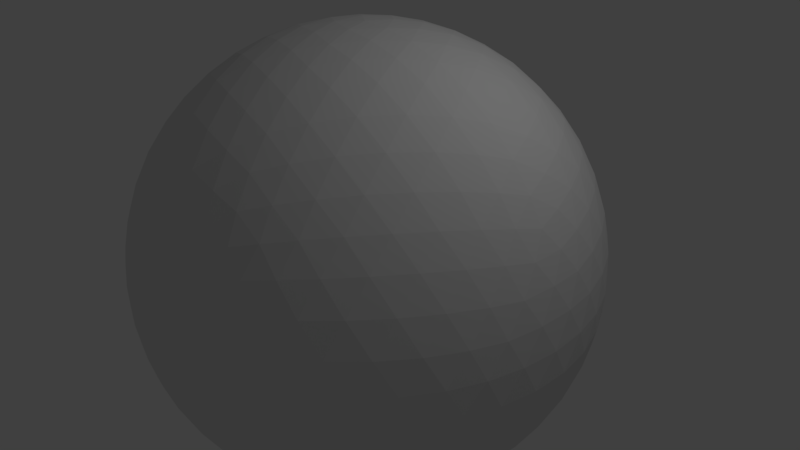 # Source: world.blend  (saved by Blender 2.79.0; exported with 4.5.12 LTS)
import bpy
from mathutils import Matrix  # noqa: F401  (used for matrix-valued properties, if any)

bpy.ops.wm.read_factory_settings(use_empty=True)
scene = bpy.context.scene
scene.name = 'Scene'

# ---- collections
col_collection_1 = bpy.data.collections.new('Collection 1'); scene.collection.children.link(col_collection_1)

# ---- world
world_world = bpy.data.worlds.new('World'); scene.world = world_world
world_world.color = (0.05088, 0.05088, 0.05088)
world_world.use_sun_shadow = False
world_world.sun_shadow_jitter_overblur = 0.0
world_world.cycles.sampling_method = 'MANUAL'

# ---- cameras
cam_camera = bpy.data.cameras.new('Camera')
cam_camera.clip_end = 100.0
cam_camera.lens = 35.0
cam_camera.sensor_width = 32.0
cam_camera.sensor_height = 18.0
cam_camera.ortho_scale = 7.314
cam_camera.dof.focus_distance = 0.0
cam_camera.dof.aperture_fstop = 128.0

# ---- lights
light_lamp = bpy.data.lights.new('Lamp', 'POINT')
light_lamp.transmission_factor = 0.0
light_lamp.cutoff_distance = 30.0
light_lamp.energy = 100.0
light_lamp.shadow_buffer_clip_start = 1.001
light_lamp.shadow_soft_size = 0.1
light_lamp.shadow_maximum_resolution = 0.006
light_lamp.use_absolute_resolution = True

# ---- meshes
me_icosphere_001 = bpy.data.meshes.new('Icosphere.001')
me_icosphere_001.from_pydata([(0.0, 0.0, -3.0), (2.171, -1.577, -1.342), (-0.8292, -2.552, -1.342), (-2.683, 0.0, -1.342), (-0.8292, 2.552, -1.342), (2.171, 1.577, -1.342), (0.8292, -2.552, 1.342), (-2.171, -1.577, 1.342), (-2.171, 1.577, 1.342), (0.8292, 2.552, 1.342), (2.683, 0.0, 1.342), (0.0, 0.0, 3.0), (-0.7738, -2.382, -1.652), (-0.6985, -2.15, -1.973), (-0.6021, -1.853, -2.281), (-0.4874, -1.5, -2.552), (-0.3612, -1.112, -2.763), (-0.2328, -0.7166, -2.904), (-0.1105, -0.3402, -2.979), (0.2894, -0.2103, -2.979), (0.6095, -0.4429, -2.904), (0.9458, -0.6871, -2.763), (1.276, -0.927, -2.552), (1.576, -1.145, -2.281), (1.829, -1.329, -1.973), (2.026, -1.472, -1.652), (1.915, -1.812, -1.431), (1.596, -2.045, -1.507), (1.215, -2.257, -1.559), (0.7886, -2.427, -1.577), (0.3437, -2.54, -1.559), (-0.08892, -2.593, -1.507), (-0.4844, -2.592, -1.431), (2.315, 1.262, -1.431), (2.438, 0.8857, -1.507), (2.522, 0.4581, -1.559), (2.552, 0.0, -1.577), (2.522, -0.4581, -1.559), (2.438, -0.8857, -1.507), (2.315, -1.262, -1.431), (0.2894, 0.2103, -2.979), (0.6095, 0.4429, -2.904), (0.9458, 0.6871, -2.763), (1.276, 0.927, -2.552), (1.576, 1.145, -2.281), (1.829, 1.329, -1.973), (2.026, 1.472, -1.652), (-2.504, 0.0, -1.652), (-2.26, 0.0, -1.973), (-1.948, 0.0, -2.281), (-1.577, 0.0, -2.552), (-1.169, 0.0, -2.763), (-0.7534, 0.0, -2.904), (-0.3577, 0.0, -2.979), (-1.132, -2.382, -1.431), (-1.452, -2.15, -1.507), (-1.771, -1.853, -1.559), (-2.065, -1.5, -1.577), (-2.31, -1.112, -1.559), (-2.493, -0.7166, -1.507), (-2.615, -0.3402, -1.431), (-0.7738, 2.382, -1.652), (-0.6985, 2.15, -1.973), (-0.6021, 1.853, -2.281), (-0.4874, 1.5, -2.552), (-0.3612, 1.112, -2.763), (-0.2328, 0.7166, -2.904), (-0.1105, 0.3402, -2.979), (-2.615, 0.3402, -1.431), (-2.493, 0.7166, -1.507), (-2.31, 1.112, -1.559), (-2.065, 1.5, -1.577), (-1.771, 1.853, -1.559), (-1.452, 2.15, -1.507), (-1.132, 2.382, -1.431), (-0.4844, 2.592, -1.431), (-0.08892, 2.593, -1.507), (0.3437, 2.54, -1.559), (0.7886, 2.427, -1.577), (1.215, 2.257, -1.559), (1.596, 2.045, -1.507), (1.915, 1.812, -1.431), (2.794, -0.2103, 1.073), (2.87, -0.4429, 0.7534), (2.894, -0.6871, 0.3897), (2.853, -0.927, -7.007e-08), (2.745, -1.145, -0.3897), (2.582, -1.329, -0.7535), (2.384, -1.472, -1.073), (2.384, 1.472, -1.073), (2.582, 1.329, -0.7535), (2.745, 1.145, -0.3897), (2.853, 0.927, 7.007e-08), (2.894, 0.6871, 0.3897), (2.87, 0.4429, 0.7534), (2.794, 0.2103, 1.073), (0.6633, -2.722, 1.073), (0.4656, -2.866, 0.7535), (0.2408, -2.965, 0.3897), (0.0, -3.0, -7.007e-08), (-0.2408, -2.965, -0.3897), (-0.4656, -2.866, -0.7535), (-0.6633, -2.722, -1.073), (2.136, -1.812, -1.073), (2.061, -2.045, -0.7535), (1.938, -2.257, -0.3897), (1.763, -2.427, 7.007e-08), (1.548, -2.54, 0.3897), (1.308, -2.593, 0.7535), (1.063, -2.592, 1.073), (-2.384, -1.472, 1.073), (-2.582, -1.329, 0.7535), (-2.745, -1.145, 0.3897), (-2.853, -0.927, -7.007e-08), (-2.894, -0.6871, -0.3897), (-2.87, -0.4429, -0.7534), (-2.794, -0.2103, -1.073), (-1.063, -2.592, -1.073), (-1.308, -2.593, -0.7535), (-1.548, -2.54, -0.3897), (-1.763, -2.427, 7.007e-08), (-1.938, -2.257, 0.3897), (-2.061, -2.045, 0.7535), (-2.136, -1.812, 1.073), (-2.136, 1.812, 1.073), (-2.061, 2.045, 0.7535), (-1.938, 2.257, 0.3897), (-1.763, 2.427, -7.007e-08), (-1.548, 2.54, -0.3897), (-1.308, 2.593, -0.7535), (-1.063, 2.592, -1.073), (-2.794, 0.2103, -1.073), (-2.87, 0.4429, -0.7534), (-2.894, 0.6871, -0.3897), (-2.853, 0.927, 7.007e-08), (-2.745, 1.145, 0.3897), (-2.582, 1.329, 0.7535), (-2.384, 1.472, 1.073), (1.063, 2.592, 1.073), (1.308, 2.593, 0.7535), (1.548, 2.54, 0.3897), (1.763, 2.427, -7.007e-08), (1.938, 2.257, -0.3897), (2.061, 2.045, -0.7535), (2.136, 1.812, -1.073), (-0.6633, 2.722, -1.073), (-0.4656, 2.866, -0.7535), (-0.2408, 2.965, -0.3897), (0.0, 3.0, 7.007e-08), (0.2408, 2.965, 0.3897), (0.4656, 2.866, 0.7535), (0.6633, 2.722, 1.073), (2.615, -0.3402, 1.431), (2.493, -0.7166, 1.507), (2.31, -1.112, 1.559), (2.065, -1.5, 1.577), (1.771, -1.853, 1.559), (1.452, -2.15, 1.507), (1.132, -2.382, 1.431), (0.4844, -2.592, 1.431), (0.08892, -2.593, 1.507), (-0.3437, -2.54, 1.559), (-0.7886, -2.427, 1.577), (-1.215, -2.257, 1.559), (-1.596, -2.045, 1.507), (-1.915, -1.812, 1.431), (-2.315, -1.262, 1.431), (-2.438, -0.8857, 1.507), (-2.522, -0.4581, 1.559), (-2.552, 0.0, 1.577), (-2.522, 0.4581, 1.559), (-2.438, 0.8857, 1.507), (-2.315, 1.262, 1.431), (-1.915, 1.812, 1.431), (-1.596, 2.045, 1.507), (-1.215, 2.257, 1.559), (-0.7886, 2.427, 1.577), (-0.3437, 2.54, 1.559), (0.08892, 2.593, 1.507), (0.4844, 2.592, 1.431), (1.132, 2.382, 1.431), (1.452, 2.15, 1.507), (1.771, 1.853, 1.559), (2.065, 1.5, 1.577), (2.31, 1.112, 1.559), (2.493, 0.7166, 1.507), (2.615, 0.3402, 1.431), (0.1105, -0.3402, 2.979), (0.2328, -0.7166, 2.904), (0.3612, -1.112, 2.763), (0.4874, -1.5, 2.552), (0.6021, -1.853, 2.281), (0.6985, -2.15, 1.973), (0.7738, -2.382, 1.652), (2.504, 0.0, 1.652), (2.26, 0.0, 1.973), (1.948, 0.0, 2.281), (1.577, 0.0, 2.552), (1.169, 0.0, 2.763), (0.7534, 0.0, 2.904), (0.3577, 0.0, 2.979), (-0.2894, -0.2103, 2.979), (-0.6095, -0.4429, 2.904), (-0.9458, -0.6871, 2.763), (-1.276, -0.927, 2.552), (-1.576, -1.145, 2.281), (-1.829, -1.329, 1.973), (-2.026, -1.472, 1.652), (-0.2894, 0.2103, 2.979), (-0.6095, 0.4429, 2.904), (-0.9458, 0.6871, 2.763), (-1.276, 0.927, 2.552), (-1.576, 1.145, 2.281), (-1.829, 1.329, 1.973), (-2.026, 1.472, 1.652), (0.1105, 0.3402, 2.979), (0.2328, 0.7166, 2.904), (0.3612, 1.112, 2.763), (0.4874, 1.5, 2.552), (0.6021, 1.853, 2.281), (0.6985, 2.15, 1.973), (0.7738, 2.382, 1.652), (0.4986, 0.3622, 2.936), (0.9215, 0.3796, 2.83), (0.6457, 0.7591, 2.83), (1.354, 0.3892, 2.649), (1.085, 0.7886, 2.683), (0.7886, 1.168, 2.649), (1.763, 0.3892, 2.396), (1.52, 0.7992, 2.46), (1.23, 1.199, 2.46), (0.915, 1.557, 2.396), (2.119, 0.3796, 2.09), (1.915, 0.7886, 2.171), (1.65, 1.199, 2.2), (1.342, 1.577, 2.171), (1.016, 1.898, 2.09), (2.403, 0.3623, 1.759), (2.242, 0.7591, 1.843), (2.016, 1.168, 1.89), (1.733, 1.557, 1.89), (1.415, 1.898, 1.843), (1.087, 2.174, 1.759), (-0.1904, 0.5861, 2.936), (-0.07622, 0.9937, 2.83), (-0.5224, 0.8487, 2.83), (0.04829, 1.408, 2.649), (-0.4146, 1.276, 2.683), (-0.8667, 1.111, 2.649), (0.1747, 1.797, 2.396), (-0.2903, 1.693, 2.46), (-0.7601, 1.54, 2.46), (-1.198, 1.351, 2.396), (0.2937, 2.132, 2.09), (-0.1584, 2.065, 2.171), (-0.6303, 1.94, 2.2), (-1.085, 1.763, 2.171), (-1.491, 1.552, 2.09), (0.3981, 2.397, 1.759), (-0.02913, 2.367, 1.843), (-0.4874, 2.278, 1.89), (-0.9449, 2.13, 1.89), (-1.368, 1.932, 1.843), (-1.731, 1.706, 1.759), (-0.6163, 0.0, 2.936), (-0.9686, 0.2346, 2.83), (-0.9686, -0.2346, 2.83), (-1.324, 0.4811, 2.649), (-1.342, -3.134e-08, 2.683), (-1.324, -0.4811, 2.649), (-1.655, 0.7216, 2.396), (-1.7, 0.247, 2.46), (-1.7, -0.247, 2.46), (-1.655, -0.7216, 2.396), (-1.937, 0.9383, 2.09), (-2.012, 0.4874, 2.171), (-2.04, -3.324e-08, 2.2), (-2.012, -0.4874, 2.171), (-1.937, -0.9383, 2.09), (-2.157, 1.119, 1.759), (-2.26, 0.7037, 1.843), (-2.317, 0.2405, 1.89), (-2.317, -0.2405, 1.89), (-2.26, -0.7037, 1.843), (-2.157, -1.119, 1.759), (-0.1904, -0.5861, 2.936), (-0.5224, -0.8487, 2.83), (-0.07622, -0.9937, 2.83), (-0.8667, -1.111, 2.649), (-0.4146, -1.276, 2.683), (0.04829, -1.408, 2.649), (-1.198, -1.351, 2.396), (-0.7601, -1.54, 2.46), (-0.2903, -1.693, 2.46), (0.1747, -1.797, 2.396), (-1.491, -1.552, 2.09), (-1.085, -1.763, 2.171), (-0.6303, -1.94, 2.2), (-0.1584, -2.065, 2.171), (0.2937, -2.132, 2.09), (-1.731, -1.706, 1.759), (-1.368, -1.932, 1.843), (-0.9449, -2.13, 1.89), (-0.4874, -2.278, 1.89), (-0.02913, -2.367, 1.843), (0.3981, -2.397, 1.759), (0.4986, -0.3622, 2.936), (0.6457, -0.7591, 2.83), (0.9215, -0.3796, 2.83), (0.7886, -1.168, 2.649), (1.085, -0.7886, 2.683), (1.354, -0.3892, 2.649), (0.915, -1.557, 2.396), (1.23, -1.199, 2.46), (1.52, -0.7992, 2.46), (1.763, -0.3892, 2.396), (1.016, -1.898, 2.09), (1.342, -1.577, 2.171), (1.65, -1.199, 2.2), (1.915, -0.7886, 2.171), (2.119, -0.3796, 2.09), (1.087, -2.174, 1.759), (1.415, -1.898, 1.843), (1.733, -1.557, 1.89), (2.016, -1.168, 1.89), (2.242, -0.7591, 1.843), (2.403, -0.3623, 1.759), (2.711, 0.5861, 1.143), (2.765, 0.8487, 0.7982), (2.565, 0.9937, 1.197), (2.757, 1.111, 0.4092), (2.585, 1.276, 0.8292), (2.347, 1.408, 1.228), (2.678, 1.351, -9.389e-08), (2.54, 1.54, 0.4202), (2.33, 1.693, 0.8404), (2.065, 1.797, 1.228), (2.536, 1.552, -0.3991), (2.427, 1.763, 0.0), (2.25, 1.94, 0.4202), (2.012, 2.065, 0.8292), (1.738, 2.132, 1.197), (2.348, 1.706, -0.7618), (2.26, 1.932, -0.3991), (2.113, 2.13, 3.409e-07), (1.908, 2.278, 0.4092), (1.661, 2.367, 0.7982), (1.395, 2.397, 1.143), (0.2804, 2.76, 1.143), (0.0471, 2.891, 0.7982), (-0.1524, 2.746, 1.197), (-0.2046, 2.965, 0.4092), (-0.4146, 2.853, 0.8292), (-0.6138, 2.668, 1.228), (-0.4575, 2.965, -1.002e-06), (-0.6799, 2.892, 0.4202), (-0.8899, 2.739, 0.8404), (-1.071, 2.519, 1.228), (-0.6928, 2.891, -0.3991), (-0.927, 2.853, -1.378e-06), (-1.15, 2.739, 0.4202), (-1.342, 2.552, 0.8292), (-1.491, 2.312, 1.197), (-0.8967, 2.76, -0.7618), (-1.139, 2.747, -0.3991), (-1.373, 2.668, -1.091e-06), (-1.577, 2.519, 0.4092), (-1.738, 2.312, 0.7982), (-1.849, 2.068, 1.143), (-2.538, 1.119, 1.143), (-2.735, 0.9383, 0.7982), (-2.659, 0.7037, 1.197), (-2.883, 0.7216, 0.4092), (-2.842, 0.4874, 0.8292), (-2.727, 0.2405, 1.228), (-2.961, 0.4811, 3.756e-07), (-2.96, 0.247, 0.4202), (-2.88, -2.571e-07, 0.8404), (-2.727, -0.2405, 1.228), (-2.964, 0.2346, -0.3991), (-3.0, -1.099e-06, 1.968e-06), (-2.96, -0.247, 0.4202), (-2.842, -0.4874, 0.8292), (-2.659, -0.7037, 1.197), (-2.902, -1.206e-06, -0.7618), (-2.964, -0.2346, -0.3991), (-2.961, -0.4811, 4.364e-06), (-2.883, -0.7216, 0.4092), (-2.735, -0.9383, 0.7982), (-2.538, -1.119, 1.143), (-1.849, -2.068, 1.143), (-1.738, -2.312, 0.7982), (-1.491, -2.312, 1.197), (-1.577, -2.519, 0.4092), (-1.342, -2.552, 0.8292), (-1.071, -2.519, 1.228), (-1.373, -2.668, -1.784e-06), (-1.15, -2.739, 0.4202), (-0.8899, -2.739, 0.8404), (-0.6138, -2.668, 1.228), (-1.139, -2.747, -0.3991), (-0.9271, -2.853, -2.197e-06), (-0.6799, -2.892, 0.4202), (-0.4146, -2.853, 0.8292), (-0.1525, -2.746, 1.197), (-0.8967, -2.76, -0.7618), (-0.6928, -2.891, -0.3991), (-0.4575, -2.965, -1.534e-06), (-0.2046, -2.965, 0.4092), (0.0471, -2.891, 0.7982), (0.2804, -2.76, 1.143), (1.395, -2.397, 1.143), (1.661, -2.367, 0.7982), (1.738, -2.132, 1.197), (1.908, -2.278, 0.4092), (2.012, -2.065, 0.8292), (2.065, -1.797, 1.228), (2.113, -2.13, -3.255e-06), (2.25, -1.94, 0.4202), (2.33, -1.693, 0.8403), (2.347, -1.408, 1.228), (2.26, -1.932, -0.3991), (2.427, -1.763, -5.674e-06), (2.54, -1.54, 0.4202), (2.585, -1.276, 0.8292), (2.565, -0.9937, 1.197), (2.348, -1.706, -0.7618), (2.536, -1.552, -0.3991), (2.678, -1.351, -6.716e-06), (2.757, -1.111, 0.4092), (2.765, -0.8487, 0.7982), (2.711, -0.5861, 1.143), (0.8967, 2.76, 0.7618), (1.139, 2.747, 0.3991), (0.6928, 2.891, 0.3991), (1.373, 2.668, -3.636e-08), (0.9271, 2.853, -1.046e-13), (0.4575, 2.965, 3.636e-08), (1.577, 2.519, -0.4092), (1.15, 2.739, -0.4202), (0.6799, 2.892, -0.4202), (0.2046, 2.965, -0.4092), (1.738, 2.312, -0.7982), (1.342, 2.552, -0.8292), (0.8899, 2.739, -0.8404), (0.4146, 2.853, -0.8292), (-0.0471, 2.891, -0.7982), (1.849, 2.068, -1.143), (1.491, 2.312, -1.197), (1.071, 2.519, -1.228), (0.6138, 2.668, -1.228), (0.1524, 2.746, -1.197), (-0.2804, 2.76, -1.143), (-2.348, 1.706, 0.7618), (-2.26, 1.932, 0.3991), (-2.536, 1.552, 0.3991), (-2.113, 2.13, -3.636e-08), (-2.427, 1.763, -3.138e-13), (-2.678, 1.351, 3.636e-08), (-1.908, 2.278, -0.4092), (-2.25, 1.94, -0.4202), (-2.54, 1.54, -0.4202), (-2.757, 1.111, -0.4092), (-1.661, 2.367, -0.7982), (-2.012, 2.065, -0.8292), (-2.33, 1.693, -0.8404), (-2.585, 1.276, -0.8292), (-2.765, 0.8487, -0.7982), (-1.395, 2.397, -1.143), (-1.738, 2.132, -1.197), (-2.065, 1.797, -1.228), (-2.347, 1.408, -1.228), (-2.565, 0.9937, -1.197), (-2.711, 0.5861, -1.143), (-2.348, -1.706, 0.7618), (-2.536, -1.552, 0.3991), (-2.26, -1.932, 0.3991), (-2.678, -1.351, -3.636e-08), (-2.427, -1.763, 3.101e-13), (-2.113, -2.13, 3.636e-08), (-2.757, -1.111, -0.4092), (-2.54, -1.54, -0.4202), (-2.25, -1.94, -0.4202), (-1.908, -2.278, -0.4092), (-2.765, -0.8487, -0.7982), (-2.585, -1.276, -0.8292), (-2.33, -1.693, -0.8404), (-2.012, -2.065, -0.8292), (-1.661, -2.367, -0.7982), (-2.711, -0.5861, -1.143), (-2.565, -0.9937, -1.197), (-2.347, -1.408, -1.228), (-2.065, -1.797, -1.228), (-1.738, -2.132, -1.197), (-1.395, -2.397, -1.143), (0.8967, -2.76, 0.7618), (0.6928, -2.891, 0.3991), (1.139, -2.747, 0.3991), (0.4575, -2.965, -3.636e-08), (0.9271, -2.853, 1.046e-13), (1.373, -2.668, 3.636e-08), (0.2046, -2.965, -0.4092), (0.6799, -2.892, -0.4202), (1.15, -2.739, -0.4202), (1.577, -2.519, -0.4092), (-0.0471, -2.891, -0.7982), (0.4146, -2.853, -0.8292), (0.8899, -2.739, -0.8404), (1.342, -2.552, -0.8292), (1.738, -2.312, -0.7982), (-0.2804, -2.76, -1.143), (0.1524, -2.746, -1.197), (0.6138, -2.668, -1.228), (1.071, -2.519, -1.228), (1.491, -2.312, -1.197), (1.849, -2.068, -1.143), (2.902, 0.0, 0.7618), (2.964, -0.2346, 0.3991), (2.964, 0.2346, 0.3991), (2.961, -0.4811, -3.636e-08), (3.0, 9.401e-08, 7.471e-15), (2.961, 0.4811, 3.636e-08), (2.883, -0.7216, -0.4092), (2.96, -0.247, -0.4202), (2.96, 0.247, -0.4202), (2.883, 0.7216, -0.4092), (2.735, -0.9383, -0.7982), (2.842, -0.4874, -0.8292), (2.88, 6.648e-08, -0.8404), (2.842, 0.4874, -0.8292), (2.735, 0.9383, -0.7982), (2.538, -1.119, -1.143), (2.659, -0.7037, -1.197), (2.727, -0.2405, -1.228), (2.727, 0.2405, -1.228), (2.659, 0.7037, -1.197), (2.538, 1.119, -1.143), (1.731, 1.706, -1.759), (1.491, 1.552, -2.09), (1.368, 1.932, -1.843), (1.198, 1.351, -2.396), (1.085, 1.763, -2.171), (0.9449, 2.13, -1.89), (0.8667, 1.111, -2.649), (0.7601, 1.54, -2.46), (0.6303, 1.94, -2.2), (0.4874, 2.278, -1.89), (0.5224, 0.8487, -2.83), (0.4146, 1.276, -2.683), (0.2903, 1.693, -2.46), (0.1584, 2.065, -2.171), (0.02912, 2.367, -1.843), (0.1904, 0.5861, -2.936), (0.07622, 0.9937, -2.83), (-0.0483, 1.408, -2.649), (-0.1748, 1.797, -2.396), (-0.2937, 2.132, -2.09), (-0.3981, 2.397, -1.759), (-1.087, 2.174, -1.759), (-1.016, 1.898, -2.09), (-1.415, 1.898, -1.843), (-0.915, 1.557, -2.396), (-1.342, 1.577, -2.171), (-1.733, 1.557, -1.89), (-0.7886, 1.168, -2.649), (-1.23, 1.199, -2.46), (-1.65, 1.199, -2.2), (-2.016, 1.168, -1.89), (-0.6457, 0.7591, -2.83), (-1.085, 0.7886, -2.683), (-1.52, 0.7992, -2.46), (-1.915, 0.7886, -2.171), (-2.242, 0.7591, -1.843), (-0.4986, 0.3622, -2.936), (-0.9215, 0.3796, -2.83), (-1.354, 0.3892, -2.649), (-1.763, 0.3892, -2.396), (-2.119, 0.3796, -2.09), (-2.403, 0.3622, -1.759), (-2.403, -0.3622, -1.759), (-2.119, -0.3796, -2.09), (-2.242, -0.7591, -1.843), (-1.763, -0.3892, -2.396), (-1.915, -0.7886, -2.171), (-2.016, -1.168, -1.89), (-1.354, -0.3892, -2.649), (-1.52, -0.7992, -2.46), (-1.65, -1.199, -2.2), (-1.733, -1.557, -1.89), (-0.9215, -0.3796, -2.83), (-1.085, -0.7886, -2.683), (-1.23, -1.199, -2.46), (-1.342, -1.577, -2.171), (-1.415, -1.898, -1.843), (-0.4986, -0.3623, -2.936), (-0.6457, -0.7591, -2.83), (-0.7886, -1.168, -2.649), (-0.915, -1.557, -2.396), (-1.016, -1.898, -2.09), (-1.087, -2.174, -1.759), (2.157, 1.119, -1.759), (2.26, 0.7037, -1.843), (1.937, 0.9383, -2.09), (2.317, 0.2405, -1.89), (2.012, 0.4874, -2.171), (1.655, 0.7216, -2.396), (2.317, -0.2405, -1.89), (2.04, -1.414e-06, -2.2), (1.7, 0.247, -2.46), (1.324, 0.4811, -2.649), (2.26, -0.7037, -1.843), (2.012, -0.4874, -2.171), (1.7, -0.247, -2.46), (1.342, -2.148e-06, -2.683), (0.9686, 0.2346, -2.83), (2.157, -1.119, -1.759), (1.937, -0.9383, -2.09), (1.655, -0.7216, -2.396), (1.324, -0.4811, -2.649), (0.9686, -0.2346, -2.83), (0.6163, -1.666e-06, -2.936), (-0.3981, -2.397, -1.759), (-0.2937, -2.132, -2.09), (0.02913, -2.367, -1.843), (-0.1747, -1.797, -2.396), (0.1584, -2.065, -2.171), (0.4874, -2.278, -1.89), (-0.04829, -1.408, -2.649), (0.2903, -1.693, -2.46), (0.6303, -1.94, -2.2), (0.9449, -2.13, -1.89), (0.07623, -0.9937, -2.83), (0.4146, -1.276, -2.683), (0.7601, -1.54, -2.46), (1.085, -1.763, -2.171), (1.368, -1.932, -1.843), (0.1905, -0.5861, -2.936), (0.5224, -0.8487, -2.83), (0.8668, -1.111, -2.649), (1.198, -1.351, -2.396), (1.491, -1.552, -2.09), (1.731, -1.706, -1.759)], [], [(0, 19, 18), (1, 25, 39), (0, 18, 53), (0, 53, 67), (0, 67, 40), (1, 39, 88), (2, 32, 102), (3, 60, 116), (4, 74, 130), (5, 81, 144), (1, 88, 103), (2, 102, 117), (3, 116, 131), (4, 130, 145), (5, 144, 89), (6, 158, 193), (7, 165, 207), (8, 172, 214), (9, 179, 221), (10, 186, 194), (200, 215, 11), (199, 222, 200), (198, 223, 199), (197, 225, 198), (196, 228, 197), (195, 232, 196), (194, 237, 195), (200, 222, 215), (222, 216, 215), (199, 223, 222), (223, 224, 222), (222, 224, 216), (224, 217, 216), (198, 225, 223), (225, 226, 223), (223, 226, 224), (226, 227, 224), (224, 227, 217), (227, 218, 217), (197, 228, 225), (228, 229, 225), (225, 229, 226), (229, 230, 226), (226, 230, 227), (230, 231, 227), (227, 231, 218), (231, 219, 218), (196, 232, 228), (232, 233, 228), (228, 233, 229), (233, 234, 229), (229, 234, 230), (234, 235, 230), (230, 235, 231), (235, 236, 231), (231, 236, 219), (236, 220, 219), (195, 237, 232), (237, 238, 232), (232, 238, 233), (238, 239, 233), (233, 239, 234), (239, 240, 234), (234, 240, 235), (240, 241, 235), (235, 241, 236), (241, 242, 236), (236, 242, 220), (242, 221, 220), (194, 186, 237), (186, 185, 237), (237, 185, 238), (185, 184, 238), (238, 184, 239), (184, 183, 239), (239, 183, 240), (183, 182, 240), (240, 182, 241), (182, 181, 241), (241, 181, 242), (181, 180, 242), (242, 180, 221), (180, 9, 221), (215, 208, 11), (216, 243, 215), (217, 244, 216), (218, 246, 217), (219, 249, 218), (220, 253, 219), (221, 258, 220), (215, 243, 208), (243, 209, 208), (216, 244, 243), (244, 245, 243), (243, 245, 209), (245, 210, 209), (217, 246, 244), (246, 247, 244), (244, 247, 245), (247, 248, 245), (245, 248, 210), (248, 211, 210), (218, 249, 246), (249, 250, 246), (246, 250, 247), (250, 251, 247), (247, 251, 248), (251, 252, 248), (248, 252, 211), (252, 212, 211), (219, 253, 249), (253, 254, 249), (249, 254, 250), (254, 255, 250), (250, 255, 251), (255, 256, 251), (251, 256, 252), (256, 257, 252), (252, 257, 212), (257, 213, 212), (220, 258, 253), (258, 259, 253), (253, 259, 254), (259, 260, 254), (254, 260, 255), (260, 261, 255), (255, 261, 256), (261, 262, 256), (256, 262, 257), (262, 263, 257), (257, 263, 213), (263, 214, 213), (221, 179, 258), (179, 178, 258), (258, 178, 259), (178, 177, 259), (259, 177, 260), (177, 176, 260), (260, 176, 261), (176, 175, 261), (261, 175, 262), (175, 174, 262), (262, 174, 263), (174, 173, 263), (263, 173, 214), (173, 8, 214), (208, 201, 11), (209, 264, 208), (210, 265, 209), (211, 267, 210), (212, 270, 211), (213, 274, 212), (214, 279, 213), (208, 264, 201), (264, 202, 201), (209, 265, 264), (265, 266, 264), (264, 266, 202), (266, 203, 202), (210, 267, 265), (267, 268, 265), (265, 268, 266), (268, 269, 266), (266, 269, 203), (269, 204, 203), (211, 270, 267), (270, 271, 267), (267, 271, 268), (271, 272, 268), (268, 272, 269), (272, 273, 269), (269, 273, 204), (273, 205, 204), (212, 274, 270), (274, 275, 270), (270, 275, 271), (275, 276, 271), (271, 276, 272), (276, 277, 272), (272, 277, 273), (277, 278, 273), (273, 278, 205), (278, 206, 205), (213, 279, 274), (279, 280, 274), (274, 280, 275), (280, 281, 275), (275, 281, 276), (281, 282, 276), (276, 282, 277), (282, 283, 277), (277, 283, 278), (283, 284, 278), (278, 284, 206), (284, 207, 206), (214, 172, 279), (172, 171, 279), (279, 171, 280), (171, 170, 280), (280, 170, 281), (170, 169, 281), (281, 169, 282), (169, 168, 282), (282, 168, 283), (168, 167, 283), (283, 167, 284), (167, 166, 284), (284, 166, 207), (166, 7, 207), (201, 187, 11), (202, 285, 201), (203, 286, 202), (204, 288, 203), (205, 291, 204), (206, 295, 205), (207, 300, 206), (201, 285, 187), (285, 188, 187), (202, 286, 285), (286, 287, 285), (285, 287, 188), (287, 189, 188), (203, 288, 286), (288, 289, 286), (286, 289, 287), (289, 290, 287), (287, 290, 189), (290, 190, 189), (204, 291, 288), (291, 292, 288), (288, 292, 289), (292, 293, 289), (289, 293, 290), (293, 294, 290), (290, 294, 190), (294, 191, 190), (205, 295, 291), (295, 296, 291), (291, 296, 292), (296, 297, 292), (292, 297, 293), (297, 298, 293), (293, 298, 294), (298, 299, 294), (294, 299, 191), (299, 192, 191), (206, 300, 295), (300, 301, 295), (295, 301, 296), (301, 302, 296), (296, 302, 297), (302, 303, 297), (297, 303, 298), (303, 304, 298), (298, 304, 299), (304, 305, 299), (299, 305, 192), (305, 193, 192), (207, 165, 300), (165, 164, 300), (300, 164, 301), (164, 163, 301), (301, 163, 302), (163, 162, 302), (302, 162, 303), (162, 161, 303), (303, 161, 304), (161, 160, 304), (304, 160, 305), (160, 159, 305), (305, 159, 193), (159, 6, 193), (187, 200, 11), (188, 306, 187), (189, 307, 188), (190, 309, 189), (191, 312, 190), (192, 316, 191), (193, 321, 192), (187, 306, 200), (306, 199, 200), (188, 307, 306), (307, 308, 306), (306, 308, 199), (308, 198, 199), (189, 309, 307), (309, 310, 307), (307, 310, 308), (310, 311, 308), (308, 311, 198), (311, 197, 198), (190, 312, 309), (312, 313, 309), (309, 313, 310), (313, 314, 310), (310, 314, 311), (314, 315, 311), (311, 315, 197), (315, 196, 197), (191, 316, 312), (316, 317, 312), (312, 317, 313), (317, 318, 313), (313, 318, 314), (318, 319, 314), (314, 319, 315), (319, 320, 315), (315, 320, 196), (320, 195, 196), (192, 321, 316), (321, 322, 316), (316, 322, 317), (322, 323, 317), (317, 323, 318), (323, 324, 318), (318, 324, 319), (324, 325, 319), (319, 325, 320), (325, 326, 320), (320, 326, 195), (326, 194, 195), (193, 158, 321), (158, 157, 321), (321, 157, 322), (157, 156, 322), (322, 156, 323), (156, 155, 323), (323, 155, 324), (155, 154, 324), (324, 154, 325), (154, 153, 325), (325, 153, 326), (153, 152, 326), (326, 152, 194), (152, 10, 194), (95, 186, 10), (94, 327, 95), (93, 328, 94), (92, 330, 93), (91, 333, 92), (90, 337, 91), (89, 342, 90), (95, 327, 186), (327, 185, 186), (94, 328, 327), (328, 329, 327), (327, 329, 185), (329, 184, 185), (93, 330, 328), (330, 331, 328), (328, 331, 329), (331, 332, 329), (329, 332, 184), (332, 183, 184), (92, 333, 330), (333, 334, 330), (330, 334, 331), (334, 335, 331), (331, 335, 332), (335, 336, 332), (332, 336, 183), (336, 182, 183), (91, 337, 333), (337, 338, 333), (333, 338, 334), (338, 339, 334), (334, 339, 335), (339, 340, 335), (335, 340, 336), (340, 341, 336), (336, 341, 182), (341, 181, 182), (90, 342, 337), (342, 343, 337), (337, 343, 338), (343, 344, 338), (338, 344, 339), (344, 345, 339), (339, 345, 340), (345, 346, 340), (340, 346, 341), (346, 347, 341), (341, 347, 181), (347, 180, 181), (89, 144, 342), (144, 143, 342), (342, 143, 343), (143, 142, 343), (343, 142, 344), (142, 141, 344), (344, 141, 345), (141, 140, 345), (345, 140, 346), (140, 139, 346), (346, 139, 347), (139, 138, 347), (347, 138, 180), (138, 9, 180), (151, 179, 9), (150, 348, 151), (149, 349, 150), (148, 351, 149), (147, 354, 148), (146, 358, 147), (145, 363, 146), (151, 348, 179), (348, 178, 179), (150, 349, 348), (349, 350, 348), (348, 350, 178), (350, 177, 178), (149, 351, 349), (351, 352, 349), (349, 352, 350), (352, 353, 350), (350, 353, 177), (353, 176, 177), (148, 354, 351), (354, 355, 351), (351, 355, 352), (355, 356, 352), (352, 356, 353), (356, 357, 353), (353, 357, 176), (357, 175, 176), (147, 358, 354), (358, 359, 354), (354, 359, 355), (359, 360, 355), (355, 360, 356), (360, 361, 356), (356, 361, 357), (361, 362, 357), (357, 362, 175), (362, 174, 175), (146, 363, 358), (363, 364, 358), (358, 364, 359), (364, 365, 359), (359, 365, 360), (365, 366, 360), (360, 366, 361), (366, 367, 361), (361, 367, 362), (367, 368, 362), (362, 368, 174), (368, 173, 174), (145, 130, 363), (130, 129, 363), (363, 129, 364), (129, 128, 364), (364, 128, 365), (128, 127, 365), (365, 127, 366), (127, 126, 366), (366, 126, 367), (126, 125, 367), (367, 125, 368), (125, 124, 368), (368, 124, 173), (124, 8, 173), (137, 172, 8), (136, 369, 137), (135, 370, 136), (134, 372, 135), (133, 375, 134), (132, 379, 133), (131, 384, 132), (137, 369, 172), (369, 171, 172), (136, 370, 369), (370, 371, 369), (369, 371, 171), (371, 170, 171), (135, 372, 370), (372, 373, 370), (370, 373, 371), (373, 374, 371), (371, 374, 170), (374, 169, 170), (134, 375, 372), (375, 376, 372), (372, 376, 373), (376, 377, 373), (373, 377, 374), (377, 378, 374), (374, 378, 169), (378, 168, 169), (133, 379, 375), (379, 380, 375), (375, 380, 376), (380, 381, 376), (376, 381, 377), (381, 382, 377), (377, 382, 378), (382, 383, 378), (378, 383, 168), (383, 167, 168), (132, 384, 379), (384, 385, 379), (379, 385, 380), (385, 386, 380), (380, 386, 381), (386, 387, 381), (381, 387, 382), (387, 388, 382), (382, 388, 383), (388, 389, 383), (383, 389, 167), (389, 166, 167), (131, 116, 384), (116, 115, 384), (384, 115, 385), (115, 114, 385), (385, 114, 386), (114, 113, 386), (386, 113, 387), (113, 112, 387), (387, 112, 388), (112, 111, 388), (388, 111, 389), (111, 110, 389), (389, 110, 166), (110, 7, 166), (123, 165, 7), (122, 390, 123), (121, 391, 122), (120, 393, 121), (119, 396, 120), (118, 400, 119), (117, 405, 118), (123, 390, 165), (390, 164, 165), (122, 391, 390), (391, 392, 390), (390, 392, 164), (392, 163, 164), (121, 393, 391), (393, 394, 391), (391, 394, 392), (394, 395, 392), (392, 395, 163), (395, 162, 163), (120, 396, 393), (396, 397, 393), (393, 397, 394), (397, 398, 394), (394, 398, 395), (398, 399, 395), (395, 399, 162), (399, 161, 162), (119, 400, 396), (400, 401, 396), (396, 401, 397), (401, 402, 397), (397, 402, 398), (402, 403, 398), (398, 403, 399), (403, 404, 399), (399, 404, 161), (404, 160, 161), (118, 405, 400), (405, 406, 400), (400, 406, 401), (406, 407, 401), (401, 407, 402), (407, 408, 402), (402, 408, 403), (408, 409, 403), (403, 409, 404), (409, 410, 404), (404, 410, 160), (410, 159, 160), (117, 102, 405), (102, 101, 405), (405, 101, 406), (101, 100, 406), (406, 100, 407), (100, 99, 407), (407, 99, 408), (99, 98, 408), (408, 98, 409), (98, 97, 409), (409, 97, 410), (97, 96, 410), (410, 96, 159), (96, 6, 159), (109, 158, 6), (108, 411, 109), (107, 412, 108), (106, 414, 107), (105, 417, 106), (104, 421, 105), (103, 426, 104), (109, 411, 158), (411, 157, 158), (108, 412, 411), (412, 413, 411), (411, 413, 157), (413, 156, 157), (107, 414, 412), (414, 415, 412), (412, 415, 413), (415, 416, 413), (413, 416, 156), (416, 155, 156), (106, 417, 414), (417, 418, 414), (414, 418, 415), (418, 419, 415), (415, 419, 416), (419, 420, 416), (416, 420, 155), (420, 154, 155), (105, 421, 417), (421, 422, 417), (417, 422, 418), (422, 423, 418), (418, 423, 419), (423, 424, 419), (419, 424, 420), (424, 425, 420), (420, 425, 154), (425, 153, 154), (104, 426, 421), (426, 427, 421), (421, 427, 422), (427, 428, 422), (422, 428, 423), (428, 429, 423), (423, 429, 424), (429, 430, 424), (424, 430, 425), (430, 431, 425), (425, 431, 153), (431, 152, 153), (103, 88, 426), (88, 87, 426), (426, 87, 427), (87, 86, 427), (427, 86, 428), (86, 85, 428), (428, 85, 429), (85, 84, 429), (429, 84, 430), (84, 83, 430), (430, 83, 431), (83, 82, 431), (431, 82, 152), (82, 10, 152), (138, 151, 9), (139, 432, 138), (140, 433, 139), (141, 435, 140), (142, 438, 141), (143, 442, 142), (144, 447, 143), (138, 432, 151), (432, 150, 151), (139, 433, 432), (433, 434, 432), (432, 434, 150), (434, 149, 150), (140, 435, 433), (435, 436, 433), (433, 436, 434), (436, 437, 434), (434, 437, 149), (437, 148, 149), (141, 438, 435), (438, 439, 435), (435, 439, 436), (439, 440, 436), (436, 440, 437), (440, 441, 437), (437, 441, 148), (441, 147, 148), (142, 442, 438), (442, 443, 438), (438, 443, 439), (443, 444, 439), (439, 444, 440), (444, 445, 440), (440, 445, 441), (445, 446, 441), (441, 446, 147), (446, 146, 147), (143, 447, 442), (447, 448, 442), (442, 448, 443), (448, 449, 443), (443, 449, 444), (449, 450, 444), (444, 450, 445), (450, 451, 445), (445, 451, 446), (451, 452, 446), (446, 452, 146), (452, 145, 146), (144, 81, 447), (81, 80, 447), (447, 80, 448), (80, 79, 448), (448, 79, 449), (79, 78, 449), (449, 78, 450), (78, 77, 450), (450, 77, 451), (77, 76, 451), (451, 76, 452), (76, 75, 452), (452, 75, 145), (75, 4, 145), (124, 137, 8), (125, 453, 124), (126, 454, 125), (127, 456, 126), (128, 459, 127), (129, 463, 128), (130, 468, 129), (124, 453, 137), (453, 136, 137), (125, 454, 453), (454, 455, 453), (453, 455, 136), (455, 135, 136), (126, 456, 454), (456, 457, 454), (454, 457, 455), (457, 458, 455), (455, 458, 135), (458, 134, 135), (127, 459, 456), (459, 460, 456), (456, 460, 457), (460, 461, 457), (457, 461, 458), (461, 462, 458), (458, 462, 134), (462, 133, 134), (128, 463, 459), (463, 464, 459), (459, 464, 460), (464, 465, 460), (460, 465, 461), (465, 466, 461), (461, 466, 462), (466, 467, 462), (462, 467, 133), (467, 132, 133), (129, 468, 463), (468, 469, 463), (463, 469, 464), (469, 470, 464), (464, 470, 465), (470, 471, 465), (465, 471, 466), (471, 472, 466), (466, 472, 467), (472, 473, 467), (467, 473, 132), (473, 131, 132), (130, 74, 468), (74, 73, 468), (468, 73, 469), (73, 72, 469), (469, 72, 470), (72, 71, 470), (470, 71, 471), (71, 70, 471), (471, 70, 472), (70, 69, 472), (472, 69, 473), (69, 68, 473), (473, 68, 131), (68, 3, 131), (110, 123, 7), (111, 474, 110), (112, 475, 111), (113, 477, 112), (114, 480, 113), (115, 484, 114), (116, 489, 115), (110, 474, 123), (474, 122, 123), (111, 475, 474), (475, 476, 474), (474, 476, 122), (476, 121, 122), (112, 477, 475), (477, 478, 475), (475, 478, 476), (478, 479, 476), (476, 479, 121), (479, 120, 121), (113, 480, 477), (480, 481, 477), (477, 481, 478), (481, 482, 478), (478, 482, 479), (482, 483, 479), (479, 483, 120), (483, 119, 120), (114, 484, 480), (484, 485, 480), (480, 485, 481), (485, 486, 481), (481, 486, 482), (486, 487, 482), (482, 487, 483), (487, 488, 483), (483, 488, 119), (488, 118, 119), (115, 489, 484), (489, 490, 484), (484, 490, 485), (490, 491, 485), (485, 491, 486), (491, 492, 486), (486, 492, 487), (492, 493, 487), (487, 493, 488), (493, 494, 488), (488, 494, 118), (494, 117, 118), (116, 60, 489), (60, 59, 489), (489, 59, 490), (59, 58, 490), (490, 58, 491), (58, 57, 491), (491, 57, 492), (57, 56, 492), (492, 56, 493), (56, 55, 493), (493, 55, 494), (55, 54, 494), (494, 54, 117), (54, 2, 117), (96, 109, 6), (97, 495, 96), (98, 496, 97), (99, 498, 98), (100, 501, 99), (101, 505, 100), (102, 510, 101), (96, 495, 109), (495, 108, 109), (97, 496, 495), (496, 497, 495), (495, 497, 108), (497, 107, 108), (98, 498, 496), (498, 499, 496), (496, 499, 497), (499, 500, 497), (497, 500, 107), (500, 106, 107), (99, 501, 498), (501, 502, 498), (498, 502, 499), (502, 503, 499), (499, 503, 500), (503, 504, 500), (500, 504, 106), (504, 105, 106), (100, 505, 501), (505, 506, 501), (501, 506, 502), (506, 507, 502), (502, 507, 503), (507, 508, 503), (503, 508, 504), (508, 509, 504), (504, 509, 105), (509, 104, 105), (101, 510, 505), (510, 511, 505), (505, 511, 506), (511, 512, 506), (506, 512, 507), (512, 513, 507), (507, 513, 508), (513, 514, 508), (508, 514, 509), (514, 515, 509), (509, 515, 104), (515, 103, 104), (102, 32, 510), (32, 31, 510), (510, 31, 511), (31, 30, 511), (511, 30, 512), (30, 29, 512), (512, 29, 513), (29, 28, 513), (513, 28, 514), (28, 27, 514), (514, 27, 515), (27, 26, 515), (515, 26, 103), (26, 1, 103), (82, 95, 10), (83, 516, 82), (84, 517, 83), (85, 519, 84), (86, 522, 85), (87, 526, 86), (88, 531, 87), (82, 516, 95), (516, 94, 95), (83, 517, 516), (517, 518, 516), (516, 518, 94), (518, 93, 94), (84, 519, 517), (519, 520, 517), (517, 520, 518), (520, 521, 518), (518, 521, 93), (521, 92, 93), (85, 522, 519), (522, 523, 519), (519, 523, 520), (523, 524, 520), (520, 524, 521), (524, 525, 521), (521, 525, 92), (525, 91, 92), (86, 526, 522), (526, 527, 522), (522, 527, 523), (527, 528, 523), (523, 528, 524), (528, 529, 524), (524, 529, 525), (529, 530, 525), (525, 530, 91), (530, 90, 91), (87, 531, 526), (531, 532, 526), (526, 532, 527), (532, 533, 527), (527, 533, 528), (533, 534, 528), (528, 534, 529), (534, 535, 529), (529, 535, 530), (535, 536, 530), (530, 536, 90), (536, 89, 90), (88, 39, 531), (39, 38, 531), (531, 38, 532), (38, 37, 532), (532, 37, 533), (37, 36, 533), (533, 36, 534), (36, 35, 534), (534, 35, 535), (35, 34, 535), (535, 34, 536), (34, 33, 536), (536, 33, 89), (33, 5, 89), (46, 81, 5), (45, 537, 46), (44, 538, 45), (43, 540, 44), (42, 543, 43), (41, 547, 42), (40, 552, 41), (46, 537, 81), (537, 80, 81), (45, 538, 537), (538, 539, 537), (537, 539, 80), (539, 79, 80), (44, 540, 538), (540, 541, 538), (538, 541, 539), (541, 542, 539), (539, 542, 79), (542, 78, 79), (43, 543, 540), (543, 544, 540), (540, 544, 541), (544, 545, 541), (541, 545, 542), (545, 546, 542), (542, 546, 78), (546, 77, 78), (42, 547, 543), (547, 548, 543), (543, 548, 544), (548, 549, 544), (544, 549, 545), (549, 550, 545), (545, 550, 546), (550, 551, 546), (546, 551, 77), (551, 76, 77), (41, 552, 547), (552, 553, 547), (547, 553, 548), (553, 554, 548), (548, 554, 549), (554, 555, 549), (549, 555, 550), (555, 556, 550), (550, 556, 551), (556, 557, 551), (551, 557, 76), (557, 75, 76), (40, 67, 552), (67, 66, 552), (552, 66, 553), (66, 65, 553), (553, 65, 554), (65, 64, 554), (554, 64, 555), (64, 63, 555), (555, 63, 556), (63, 62, 556), (556, 62, 557), (62, 61, 557), (557, 61, 75), (61, 4, 75), (61, 74, 4), (62, 558, 61), (63, 559, 62), (64, 561, 63), (65, 564, 64), (66, 568, 65), (67, 573, 66), (61, 558, 74), (558, 73, 74), (62, 559, 558), (559, 560, 558), (558, 560, 73), (560, 72, 73), (63, 561, 559), (561, 562, 559), (559, 562, 560), (562, 563, 560), (560, 563, 72), (563, 71, 72), (64, 564, 561), (564, 565, 561), (561, 565, 562), (565, 566, 562), (562, 566, 563), (566, 567, 563), (563, 567, 71), (567, 70, 71), (65, 568, 564), (568, 569, 564), (564, 569, 565), (569, 570, 565), (565, 570, 566), (570, 571, 566), (566, 571, 567), (571, 572, 567), (567, 572, 70), (572, 69, 70), (66, 573, 568), (573, 574, 568), (568, 574, 569), (574, 575, 569), (569, 575, 570), (575, 576, 570), (570, 576, 571), (576, 577, 571), (571, 577, 572), (577, 578, 572), (572, 578, 69), (578, 68, 69), (67, 53, 573), (53, 52, 573), (573, 52, 574), (52, 51, 574), (574, 51, 575), (51, 50, 575), (575, 50, 576), (50, 49, 576), (576, 49, 577), (49, 48, 577), (577, 48, 578), (48, 47, 578), (578, 47, 68), (47, 3, 68), (47, 60, 3), (48, 579, 47), (49, 580, 48), (50, 582, 49), (51, 585, 50), (52, 589, 51), (53, 594, 52), (47, 579, 60), (579, 59, 60), (48, 580, 579), (580, 581, 579), (579, 581, 59), (581, 58, 59), (49, 582, 580), (582, 583, 580), (580, 583, 581), (583, 584, 581), (581, 584, 58), (584, 57, 58), (50, 585, 582), (585, 586, 582), (582, 586, 583), (586, 587, 583), (583, 587, 584), (587, 588, 584), (584, 588, 57), (588, 56, 57), (51, 589, 585), (589, 590, 585), (585, 590, 586), (590, 591, 586), (586, 591, 587), (591, 592, 587), (587, 592, 588), (592, 593, 588), (588, 593, 56), (593, 55, 56), (52, 594, 589), (594, 595, 589), (589, 595, 590), (595, 596, 590), (590, 596, 591), (596, 597, 591), (591, 597, 592), (597, 598, 592), (592, 598, 593), (598, 599, 593), (593, 599, 55), (599, 54, 55), (53, 18, 594), (18, 17, 594), (594, 17, 595), (17, 16, 595), (595, 16, 596), (16, 15, 596), (596, 15, 597), (15, 14, 597), (597, 14, 598), (14, 13, 598), (598, 13, 599), (13, 12, 599), (599, 12, 54), (12, 2, 54), (33, 46, 5), (34, 600, 33), (35, 601, 34), (36, 603, 35), (37, 606, 36), (38, 610, 37), (39, 615, 38), (33, 600, 46), (600, 45, 46), (34, 601, 600), (601, 602, 600), (600, 602, 45), (602, 44, 45), (35, 603, 601), (603, 604, 601), (601, 604, 602), (604, 605, 602), (602, 605, 44), (605, 43, 44), (36, 606, 603), (606, 607, 603), (603, 607, 604), (607, 608, 604), (604, 608, 605), (608, 609, 605), (605, 609, 43), (609, 42, 43), (37, 610, 606), (610, 611, 606), (606, 611, 607), (611, 612, 607), (607, 612, 608), (612, 613, 608), (608, 613, 609), (613, 614, 609), (609, 614, 42), (614, 41, 42), (38, 615, 610), (615, 616, 610), (610, 616, 611), (616, 617, 611), (611, 617, 612), (617, 618, 612), (612, 618, 613), (618, 619, 613), (613, 619, 614), (619, 620, 614), (614, 620, 41), (620, 40, 41), (39, 25, 615), (25, 24, 615), (615, 24, 616), (24, 23, 616), (616, 23, 617), (23, 22, 617), (617, 22, 618), (22, 21, 618), (618, 21, 619), (21, 20, 619), (619, 20, 620), (20, 19, 620), (620, 19, 40), (19, 0, 40), (12, 32, 2), (13, 621, 12), (14, 622, 13), (15, 624, 14), (16, 627, 15), (17, 631, 16), (18, 636, 17), (12, 621, 32), (621, 31, 32), (13, 622, 621), (622, 623, 621), (621, 623, 31), (623, 30, 31), (14, 624, 622), (624, 625, 622), (622, 625, 623), (625, 626, 623), (623, 626, 30), (626, 29, 30), (15, 627, 624), (627, 628, 624), (624, 628, 625), (628, 629, 625), (625, 629, 626), (629, 630, 626), (626, 630, 29), (630, 28, 29), (16, 631, 627), (631, 632, 627), (627, 632, 628), (632, 633, 628), (628, 633, 629), (633, 634, 629), (629, 634, 630), (634, 635, 630), (630, 635, 28), (635, 27, 28), (17, 636, 631), (636, 637, 631), (631, 637, 632), (637, 638, 632), (632, 638, 633), (638, 639, 633), (633, 639, 634), (639, 640, 634), (634, 640, 635), (640, 641, 635), (635, 641, 27), (641, 26, 27), (18, 19, 636), (19, 20, 636), (636, 20, 637), (20, 21, 637), (637, 21, 638), (21, 22, 638), (638, 22, 639), (22, 23, 639), (639, 23, 640), (23, 24, 640), (640, 24, 641), (24, 25, 641), (641, 25, 26), (25, 1, 26)])
me_icosphere_001.use_remesh_preserve_volume = False
me_icosphere_001.use_remesh_preserve_attributes = False
me_icosphere_001.use_mirror_vertex_groups = False
me_icosphere_001.update()

# ---- objects
ob_icosphere = bpy.data.objects.new('Icosphere', me_icosphere_001)
ob_lamp = bpy.data.objects.new('Lamp', light_lamp)
ob_camera = bpy.data.objects.new('Camera', cam_camera)

# ---- transforms, parenting, visibility, modifiers, constraints
ob_icosphere.location = (0.0, 0.0, 0.0)
ob_icosphere.lineart.crease_threshold = 0.0
ob_lamp.location = (4.076, 1.005, 5.904)
ob_lamp.rotation_euler = (0.6503, 0.05522, 1.866)
ob_lamp.lock_rotations_4d = False
ob_lamp.empty_display_type = 'ARROWS'
ob_lamp.color = (0.0, 0.0, 0.0, 0.0)
ob_lamp.lineart.crease_threshold = 0.0
ob_camera.location = (7.481, -6.508, 5.344)
ob_camera.rotation_euler = (1.109, 0.0, 0.8149)
ob_camera.lock_rotations_4d = False
ob_camera.empty_display_type = 'ARROWS'
ob_camera.color = (0.0, 0.0, 0.0, 0.0)
ob_camera.display_type = 'WIRE'
ob_camera.lineart.crease_threshold = 0.0

# ---- collection membership
col_collection_1.objects.link(ob_icosphere)
col_collection_1.objects.link(ob_lamp)
col_collection_1.objects.link(ob_camera)

# ---- scene / render settings (as saved in the file)
scene.camera = ob_camera
scene.frame_start = 1; scene.frame_end = 250; scene.frame_set(1)
scene.render.engine = 'BLENDER_EEVEE_NEXT'
scene.render.resolution_percentage = 50
scene.render.dither_intensity = 0.0
scene.cycles.use_denoising = False
scene.cycles.samples = 128
scene.cycles.sampling_pattern = 'TABULATED_SOBOL'
scene.cycles.use_adaptive_sampling = False
scene.cycles.use_light_tree = False
scene.cycles.blur_glossy = 0.0
scene.cycles.sample_clamp_indirect = 0.0
scene.view_settings.view_transform = 'Standard'
bpy.context.view_layer.update()
